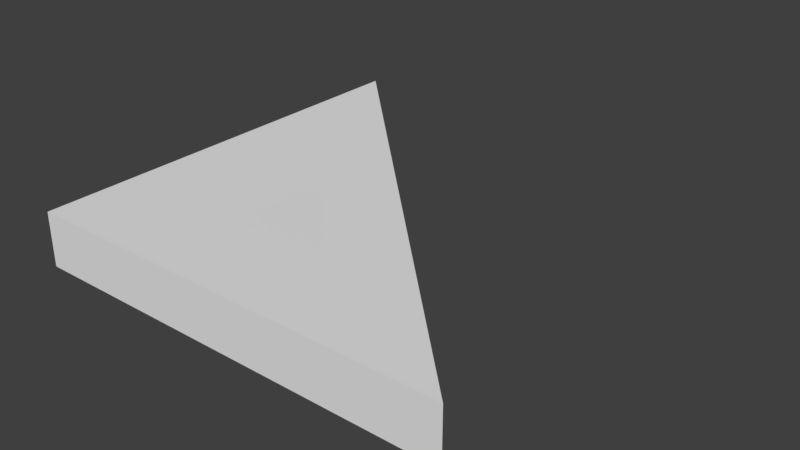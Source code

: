 # Source: EQ_Leg_Triangle.blend  (saved by Blender 2.78.0; exported with 4.5.12 LTS)
import bpy
from mathutils import Matrix  # noqa: F401  (used for matrix-valued properties, if any)

bpy.ops.wm.read_factory_settings(use_empty=True)
scene = bpy.context.scene
scene.name = 'Scene'

# ---- collections
col_collection_1 = bpy.data.collections.new('Collection 1'); scene.collection.children.link(col_collection_1)

# ---- world
world_world_001 = bpy.data.worlds.new('World.001'); scene.world = world_world_001
world_world_001.use_nodes = True; world_world_001.node_tree.nodes.clear()
_N = world_world_001.node_tree.nodes; _L = world_world_001.node_tree.links
n0 = _N.new('ShaderNodeOutputWorld'); n0.name = 'World Output'; n0.location = (300, 300)
n1 = _N.new('ShaderNodeBackground'); n1.name = 'Background'; n1.location = (10, 300)
n1.inputs[0].default_value = (0.05, 0.05, 0.05, 1.0)
_L.new(n1.outputs[0], n0.inputs[0])
n0.is_active_output = True
world_world_001.use_sun_shadow = False
world_world_001.sun_shadow_jitter_overblur = 0.0
world_world_001.cycles.sampling_method = 'MANUAL'

# ---- meshes
me_eqlegedtriangle2x2 = bpy.data.meshes.new('EqLegedTriAngle2x2')
me_eqlegedtriangle2x2.from_pydata([(-1.0, -1.0, 0.0), (1.0, -1.0, 0.0), (-1.0, 1.0, 0.0), (-1.0, -1.0, 0.0), (1.0, -1.0, 0.0), (-1.0, 1.0, 0.0), (-1.0, -1.0, 0.25), (1.0, -1.0, 0.25), (-1.0, 1.0, 0.25)], [], [(1, 3, 2, 4), (2, 0, 3, 5), (0, 1, 4, 3), (8, 6, 7), (3, 4, 7, 6), (5, 3, 6, 8), (4, 2, 1, 5, 8, 7)])
me_eqlegedtriangle2x2.use_remesh_preserve_volume = False
me_eqlegedtriangle2x2.use_remesh_preserve_attributes = False
me_eqlegedtriangle2x2.use_mirror_vertex_groups = False
me_eqlegedtriangle2x2.update()

# ---- objects
ob_eqlegedtriangle2x2 = bpy.data.objects.new('EqLegedTriAngle2x2', me_eqlegedtriangle2x2)

# ---- transforms, parenting, visibility, modifiers, constraints
ob_eqlegedtriangle2x2.location = (0.0, 0.0, 0.0)
ob_eqlegedtriangle2x2.lineart.crease_threshold = 0.0

# ---- collection membership
col_collection_1.objects.link(ob_eqlegedtriangle2x2)

# ---- scene / render settings (as saved in the file)
scene.frame_start = 1; scene.frame_end = 250; scene.frame_set(1)
scene.render.engine = 'CYCLES'
scene.render.resolution_percentage = 50
scene.render.dither_intensity = 0.0
scene.cycles.use_denoising = False
scene.cycles.samples = 4
scene.cycles.sampling_pattern = 'TABULATED_SOBOL'
scene.cycles.light_sampling_threshold = 0.0
scene.cycles.use_adaptive_sampling = False
scene.cycles.use_light_tree = False
scene.cycles.blur_glossy = 0.0
scene.cycles.sample_clamp_indirect = 3.0
scene.view_settings.view_transform = 'Standard'
bpy.context.view_layer.update()

# ---- added for rendering (the .blend has no active camera and no usable light): camera, sun
cam_auto = bpy.data.cameras.new('AutoCamera')
cam_auto.lens = 50.0
cam_auto.sensor_width = 36.0
cam_auto.clip_end = 1000.0
ob_auto_camera = bpy.data.objects.new('AutoCamera', cam_auto)
scene.collection.objects.link(ob_auto_camera)
ob_auto_camera.location = (2.62713, -3.15256, 2.22671)
ob_auto_camera.rotation_euler = (1.09748, -7.21219e-08, 0.694738)
scene.camera = ob_auto_camera
light_auto_sun = bpy.data.lights.new('AutoSun', 'SUN')
light_auto_sun.energy = 3.0
light_auto_sun.angle = 0.0523599
ob_auto_sun = bpy.data.objects.new('AutoSun', light_auto_sun)
scene.collection.objects.link(ob_auto_sun)
ob_auto_sun.rotation_euler = (0.872665, 0.174533, 0.523599)
bpy.context.view_layer.update()
